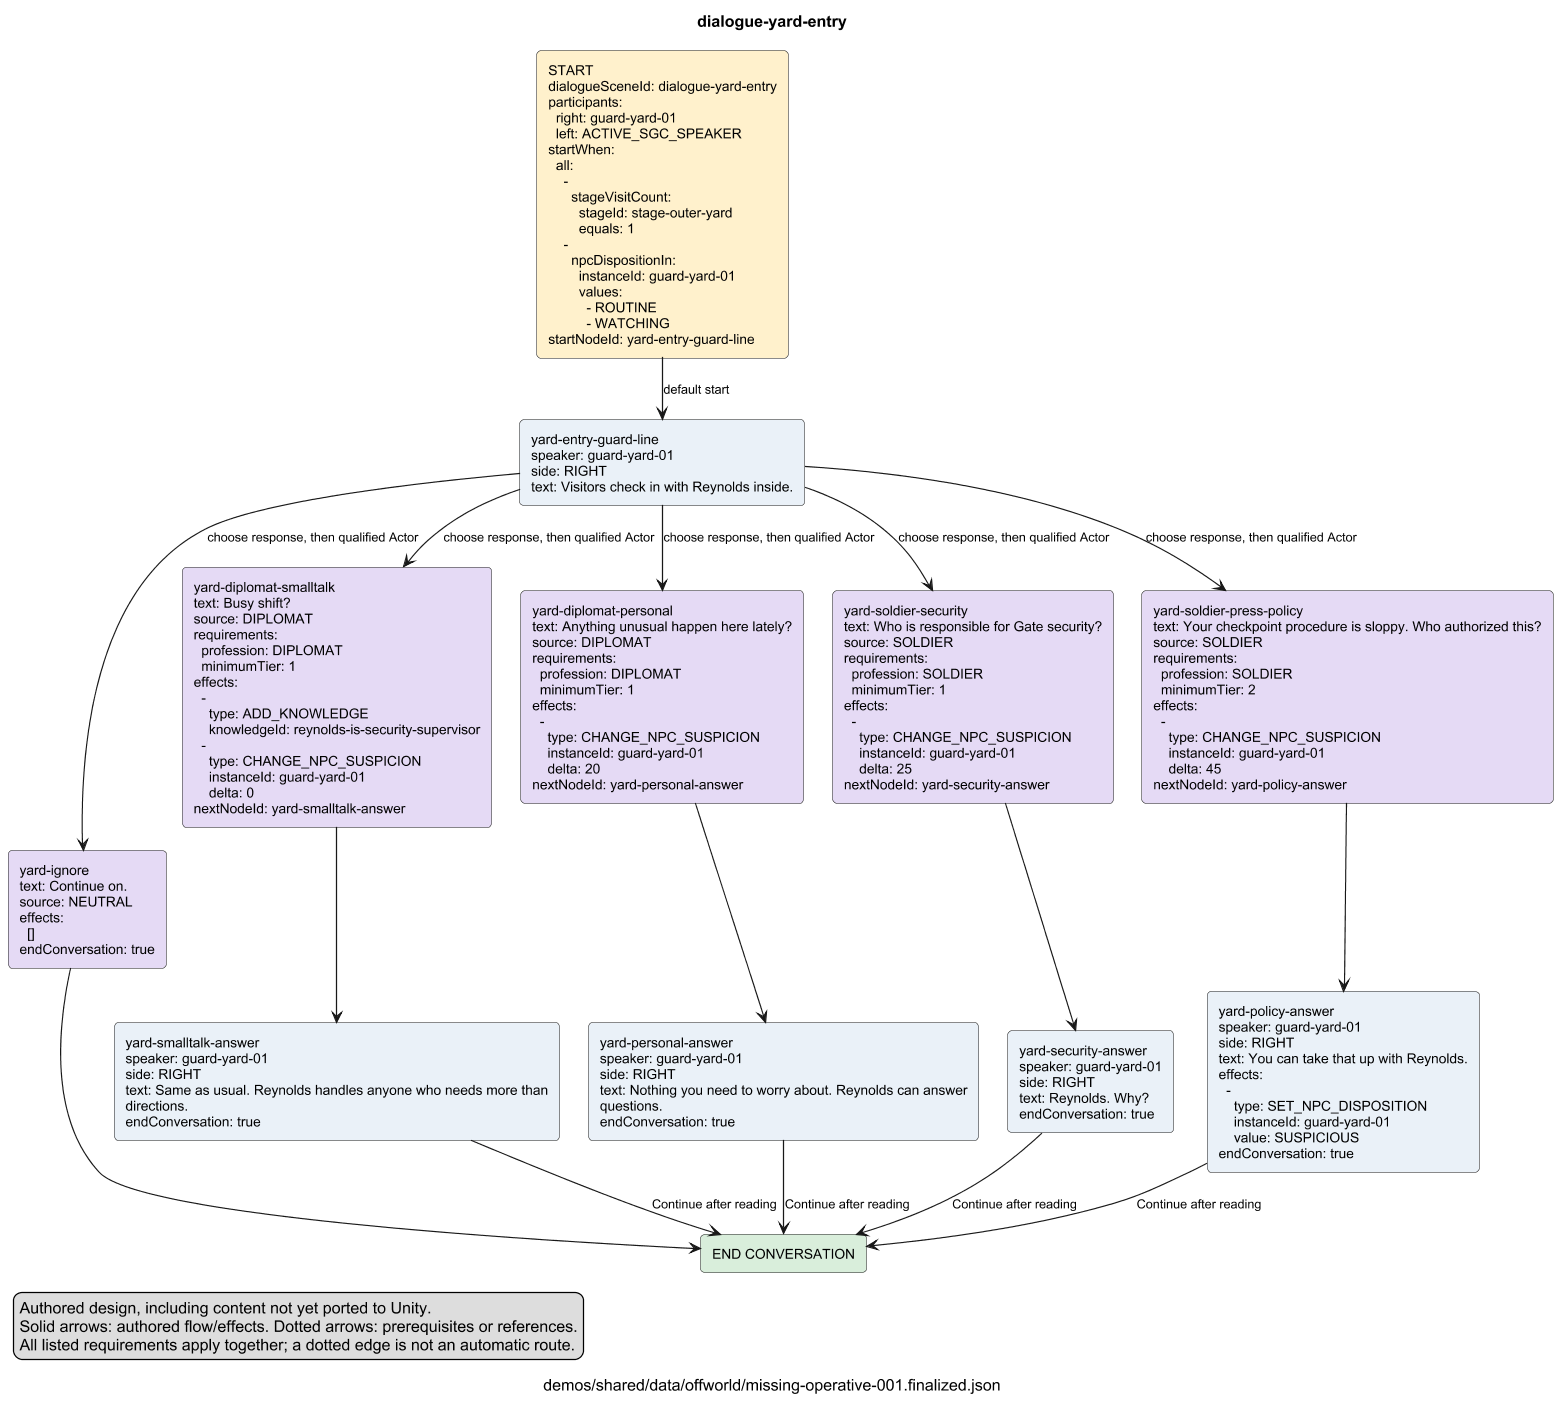

The diagram above was rendered by PlantUML. Its source (embedded in the PNG):
@startuml
skinparam shadowing false
skinparam defaultFontName Arial
skinparam defaultFontSize 12
skinparam ArrowFontSize 11
skinparam rectangleRoundCorner 8
skinparam nodesep 25
skinparam ranksep 40
skinparam dpi 110
title "dialogue-yard-entry"
caption "demos/shared/data/offworld/missing-operative-001.finalized.json"
legend left
Authored design, including content not yet ported to Unity.
Solid arrows: authored flow/effects. Dotted arrows: prerequisites or references.
All listed requirements apply together; a dotted edge is not an automatic route.
endlegend
rectangle "START\ndialogueSceneId: dialogue-yard-entry\nparticipants:\n  right: guard-yard-01\n  left: ACTIVE_SGC_SPEAKER\nstartWhen:\n  all:\n    - \n      stageVisitCount:\n        stageId: stage-outer-yard\n        equals: 1\n    - \n      npcDispositionIn:\n        instanceId: guard-yard-01\n        values:\n          - ROUTINE\n          - WATCHING\nstartNodeId: yard-entry-guard-line" as ncced28c6dc3f99c2396a #FFF1CC
rectangle "END CONVERSATION" as n361e48d0308f20e32dba #D9EEDB
rectangle "yard-entry-guard-line\nspeaker: guard-yard-01\nside: RIGHT\ntext: Visitors check in with Reynolds inside." as nca184ae979ad12d488fe #EAF1F8
rectangle "yard-ignore\ntext: Continue on.\nsource: NEUTRAL\neffects:\n  []\nendConversation: true" as n0c01c9c8fb70aee45a86 #E5DAF5
rectangle "yard-diplomat-smalltalk\ntext: Busy shift?\nsource: DIPLOMAT\nrequirements:\n  profession: DIPLOMAT\n  minimumTier: 1\neffects:\n  - \n    type: ADD_KNOWLEDGE\n    knowledgeId: reynolds-is-security-supervisor\n  - \n    type: CHANGE_NPC_SUSPICION\n    instanceId: guard-yard-01\n    delta: 0\nnextNodeId: yard-smalltalk-answer" as n1a07b166c99b905c32cb #E5DAF5
rectangle "yard-diplomat-personal\ntext: Anything unusual happen here lately?\nsource: DIPLOMAT\nrequirements:\n  profession: DIPLOMAT\n  minimumTier: 1\neffects:\n  - \n    type: CHANGE_NPC_SUSPICION\n    instanceId: guard-yard-01\n    delta: 20\nnextNodeId: yard-personal-answer" as ne0c4b6adf2b55e63b352 #E5DAF5
rectangle "yard-soldier-security\ntext: Who is responsible for Gate security?\nsource: SOLDIER\nrequirements:\n  profession: SOLDIER\n  minimumTier: 1\neffects:\n  - \n    type: CHANGE_NPC_SUSPICION\n    instanceId: guard-yard-01\n    delta: 25\nnextNodeId: yard-security-answer" as ne7aa6f8431f981663642 #E5DAF5
rectangle "yard-soldier-press-policy\ntext: Your checkpoint procedure is sloppy. Who authorized this?\nsource: SOLDIER\nrequirements:\n  profession: SOLDIER\n  minimumTier: 2\neffects:\n  - \n    type: CHANGE_NPC_SUSPICION\n    instanceId: guard-yard-01\n    delta: 45\nnextNodeId: yard-policy-answer" as n53d9938aaa8b76602b1a #E5DAF5
rectangle "yard-smalltalk-answer\nspeaker: guard-yard-01\nside: RIGHT\ntext: Same as usual. Reynolds handles anyone who needs more than\ndirections.\nendConversation: true" as n8fdf04ffe7a6c67c0673 #EAF1F8
rectangle "yard-personal-answer\nspeaker: guard-yard-01\nside: RIGHT\ntext: Nothing you need to worry about. Reynolds can answer\nquestions.\nendConversation: true" as n48542e98539126f4e13a #EAF1F8
rectangle "yard-security-answer\nspeaker: guard-yard-01\nside: RIGHT\ntext: Reynolds. Why?\nendConversation: true" as ne754092eee987840bddf #EAF1F8
rectangle "yard-policy-answer\nspeaker: guard-yard-01\nside: RIGHT\ntext: You can take that up with Reynolds.\neffects:\n  - \n    type: SET_NPC_DISPOSITION\n    instanceId: guard-yard-01\n    value: SUSPICIOUS\nendConversation: true" as nc06a80bf5677ae610cff #EAF1F8
ncced28c6dc3f99c2396a --> nca184ae979ad12d488fe : "default start"
nca184ae979ad12d488fe --> n0c01c9c8fb70aee45a86 : "choose response, then qualified Actor"
n0c01c9c8fb70aee45a86 --> n361e48d0308f20e32dba
nca184ae979ad12d488fe --> n1a07b166c99b905c32cb : "choose response, then qualified Actor"
n1a07b166c99b905c32cb --> n8fdf04ffe7a6c67c0673
nca184ae979ad12d488fe --> ne0c4b6adf2b55e63b352 : "choose response, then qualified Actor"
ne0c4b6adf2b55e63b352 --> n48542e98539126f4e13a
nca184ae979ad12d488fe --> ne7aa6f8431f981663642 : "choose response, then qualified Actor"
ne7aa6f8431f981663642 --> ne754092eee987840bddf
nca184ae979ad12d488fe --> n53d9938aaa8b76602b1a : "choose response, then qualified Actor"
n53d9938aaa8b76602b1a --> nc06a80bf5677ae610cff
n8fdf04ffe7a6c67c0673 --> n361e48d0308f20e32dba : "Continue after reading"
n48542e98539126f4e13a --> n361e48d0308f20e32dba : "Continue after reading"
ne754092eee987840bddf --> n361e48d0308f20e32dba : "Continue after reading"
nc06a80bf5677ae610cff --> n361e48d0308f20e32dba : "Continue after reading"
@enduml